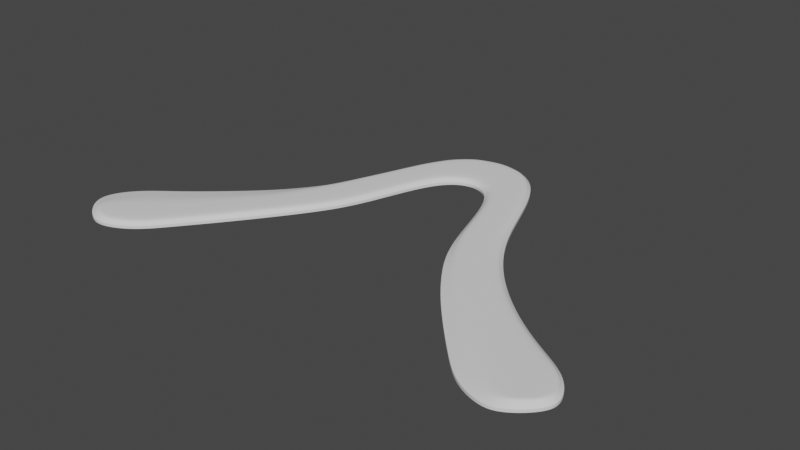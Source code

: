 # Source: quick-bezier.blend  (saved by Blender 2.92.15; exported with 4.5.12 LTS)
import bpy
from mathutils import Matrix  # noqa: F401  (used for matrix-valued properties, if any)

bpy.ops.wm.read_factory_settings(use_empty=True)
scene = bpy.context.scene
scene.name = 'Scene'

# ---- collections
col_collection = bpy.data.collections.new('Collection'); scene.collection.children.link(col_collection)

# ---- world
world_world = bpy.data.worlds.new('World'); scene.world = world_world
world_world.use_nodes = True; world_world.node_tree.nodes.clear()
_N = world_world.node_tree.nodes; _L = world_world.node_tree.links
n0 = _N.new('ShaderNodeOutputWorld'); n0.name = 'World Output'; n0.location = (300, 300)
n1 = _N.new('ShaderNodeBackground'); n1.name = 'Background'; n1.location = (10, 300)
n1.inputs[0].default_value = (0.05088, 0.05088, 0.05088, 1.0)
_L.new(n1.outputs[0], n0.inputs[0])
n0.is_active_output = True
world_world.color = (0.05088, 0.05088, 0.05088)
world_world.use_sun_shadow = False
world_world.sun_shadow_jitter_overblur = 0.0

# ---- meshes
me_beziercircle = bpy.data.meshes.new('BezierCircle')
me_beziercircle.from_pydata([(-0.1486, -0.06615, 0.0), (-0.1382, -0.0511, 0.0), (-0.1207, -0.03897, 0.0), (-0.09956, -0.02078, 0.0), (-0.07941, -0.002138, 0.0), (-0.06282, 0.0202, 0.0), (-0.05409, 0.03849, 0.0), (-0.04672, 0.05724, 0.0), (-0.03991, 0.0751, 0.0), (-0.03172, 0.09029, 0.0), (-0.02003, 0.101, 0.0), (-0.002782, 0.1056, 0.0), (0.01458, 0.1017, 0.0), (0.02649, 0.08983, 0.0), (0.03504, 0.07243, 0.0), (0.04243, 0.05185, 0.0), (0.05069, 0.03048, 0.0), (0.06167, 0.0107, 0.0), (0.07704, -0.008914, 0.0), (0.09817, -0.02806, 0.0), (0.1196, -0.04231, 0.0), (0.1378, -0.05237, 0.0), (0.1474, -0.06771, 0.0), (0.1204, -0.09051, 0.0), (0.1048, -0.08431, 0.0), (0.09198, -0.07174, 0.0), (0.07633, -0.05505, 0.0), (0.06069, -0.03724, 0.0), (0.04724, -0.01915, 0.0), (0.03645, -0.001532, 0.0), (0.02903, 0.01873, 0.0), (0.02334, 0.03898, 0.0), (0.01749, 0.05657, 0.0), (0.009828, 0.06884, 0.0), (-0.001503, 0.07314, 0.0), (-0.01296, 0.06863, 0.0), (-0.0209, 0.05765, 0.0), (-0.02696, 0.04228, 0.0), (-0.03266, 0.02462, 0.0), (-0.03965, 0.006757, 0.0), (-0.04942, -0.009221, 0.0), (-0.06289, -0.02827, 0.0), (-0.07826, -0.04853, 0.0), (-0.09343, -0.06748, 0.0), (-0.1051, -0.08182, 0.0), (-0.1206, -0.08988, 0.0), (0.144, -0.07797, 0.0), (0.1306, -0.08938, 0.0), (-0.1461, -0.07748, 0.0), (-0.132, -0.08934, 0.0), (-0.1383, -0.07916, 0.0), (-0.1362, -0.07362, 0.0), (-0.1251, -0.06191, 0.0), (-0.1103, -0.04988, 0.0), (-0.09138, -0.0315, 0.0), (-0.07347, -0.009318, 0.0), (-0.05962, 0.01648, 0.0), (-0.05157, 0.03722, 0.0), (-0.04413, 0.05615, 0.0), (-0.03738, 0.07383, 0.0), (-0.02949, 0.08843, 0.0), (-0.01865, 0.0984, 0.0), (-0.00273, 0.1026, 0.0), (0.01318, 0.09901, 0.0), (0.02419, 0.08806, 0.0), (0.03248, 0.07123, 0.0), (0.03982, 0.05079, 0.0), (0.04817, 0.02921, 0.0), (0.05936, 0.009052, 0.0), (0.07497, -0.01091, 0.0), (0.09636, -0.03034, 0.0), (0.1179, -0.04467, 0.0), (0.1352, -0.0543, 0.0), (0.1435, -0.06796, 0.0), (0.1311, -0.08394, 0.0), (0.1249, -0.08324, 0.0), (0.1134, -0.07423, 0.0), (0.1002, -0.06304, 0.0), (0.08315, -0.04714, 0.0), (0.06603, -0.02894, 0.0), (0.05128, -0.01261, 0.0), (0.04014, 0.002792, 0.0), (0.03168, 0.01966, 0.0), (0.02599, 0.03987, 0.0), (0.02001, 0.05785, 0.0), (0.01168, 0.07123, 0.0), (-0.00152, 0.07624, 0.0), (-0.01472, 0.07105, 0.0), (-0.02334, 0.05911, 0.0), (-0.02959, 0.04331, 0.0), (-0.03528, 0.02564, 0.0), (-0.04215, 0.008098, 0.0), (-0.05171, -0.007551, 0.0), (-0.06515, -0.02654, 0.0), (-0.08054, -0.0468, 0.0), (-0.09557, -0.06555, 0.0), (-0.1067, -0.07902, 0.0), (-0.1212, -0.08618, 0.0), (0.1409, -0.07594, 0.0), (-0.1305, -0.08575, 0.0)], [], [(62, 86, 85, 63), (63, 85, 84, 64), (64, 84, 83, 65), (65, 83, 82, 66), (66, 82, 81, 67), (67, 81, 80, 68), (68, 80, 79, 69), (69, 79, 78, 70), (70, 78, 77, 71), (71, 77, 76, 72), (61, 87, 86, 62), (60, 88, 87, 61), (59, 89, 88, 60), (58, 90, 89, 59), (57, 91, 90, 58), (56, 92, 91, 57), (55, 93, 92, 56), (54, 94, 93, 55), (53, 95, 94, 54), (52, 96, 95, 53), (51, 97, 96, 52), (72, 76, 75, 73), (50, 99, 97, 51), (74, 98, 73, 75), (50, 51, 0, 48), (51, 52, 1, 0), (52, 53, 2, 1), (53, 54, 3, 2), (54, 55, 4, 3), (55, 56, 5, 4), (56, 57, 6, 5), (57, 58, 7, 6), (58, 59, 8, 7), (59, 60, 9, 8), (60, 61, 10, 9), (61, 62, 11, 10), (62, 63, 12, 11), (63, 64, 13, 12), (64, 65, 14, 13), (65, 66, 15, 14), (66, 67, 16, 15), (67, 68, 17, 16), (68, 69, 18, 17), (69, 70, 19, 18), (70, 71, 20, 19), (71, 72, 21, 20), (72, 73, 22, 21), (74, 75, 23, 47), (75, 76, 24, 23), (76, 77, 25, 24), (77, 78, 26, 25), (78, 79, 27, 26), (79, 80, 28, 27), (80, 81, 29, 28), (81, 82, 30, 29), (82, 83, 31, 30), (83, 84, 32, 31), (84, 85, 33, 32), (85, 86, 34, 33), (86, 87, 35, 34), (87, 88, 36, 35), (88, 89, 37, 36), (89, 90, 38, 37), (90, 91, 39, 38), (91, 92, 40, 39), (92, 93, 41, 40), (93, 94, 42, 41), (94, 95, 43, 42), (95, 96, 44, 43), (96, 97, 45, 44), (73, 98, 46, 22), (98, 74, 47, 46), (99, 50, 48, 49), (97, 99, 49, 45)])
_k = {(50, 51): 0.33725, (51, 52): 0.33725, (52, 53): 0.33725, (53, 54): 0.33725, (54, 55): 0.33725, (55, 56): 0.33725, (56, 57): 0.33725, (57, 58): 0.33725, (58, 59): 0.33725, (59, 60): 0.33725, (60, 61): 0.33725, (61, 62): 0.33725, (62, 63): 0.33725, (63, 64): 0.33725, (64, 65): 0.33725, (65, 66): 0.33725, (66, 67): 0.33725, (67, 68): 0.33725, (68, 69): 0.33725, (69, 70): 0.33725, (70, 71): 0.33725, (71, 72): 0.33725, (72, 73): 0.33725, (74, 75): 0.33725, (75, 76): 0.33725, (76, 77): 0.33725, (77, 78): 0.33725, (78, 79): 0.33725, (79, 80): 0.33725, (80, 81): 0.33725, (81, 82): 0.33725, (82, 83): 0.33725, (83, 84): 0.33725, (84, 85): 0.33725, (85, 86): 0.33725, (86, 87): 0.33725, (87, 88): 0.33725, (88, 89): 0.33725, (89, 90): 0.33725, (90, 91): 0.33725, (91, 92): 0.33725, (92, 93): 0.33725, (93, 94): 0.33725, (94, 95): 0.33725, (95, 96): 0.33725, (96, 97): 0.33725, (62, 86): 0.33725, (63, 85): 0.33725, (64, 84): 0.33725, (65, 83): 0.33725, (66, 82): 0.33725, (67, 81): 0.33725, (68, 80): 0.33725, (69, 79): 0.33725, (70, 78): 0.33725, (71, 77): 0.33725, (72, 76): 0.33725, (61, 87): 0.33725, (60, 88): 0.33725, (59, 89): 0.33725, (58, 90): 0.33725, (57, 91): 0.33725, (56, 92): 0.33725, (55, 93): 0.33725, (54, 94): 0.33725, (53, 95): 0.33725, (52, 96): 0.33725, (73, 98): 0.33725, (74, 98): 0.33725, (73, 75): 0.33725, (50, 99): 0.33725, (97, 99): 0.33725, (51, 97): 0.33725, (0, 48): 1.0, (0, 1): 1.0, (1, 2): 1.0, (2, 3): 1.0, (3, 4): 1.0, (4, 5): 1.0, (5, 6): 1.0, (6, 7): 1.0, (7, 8): 1.0, (8, 9): 1.0, (9, 10): 1.0, (10, 11): 1.0, (11, 12): 1.0, (12, 13): 1.0, (13, 14): 1.0, (14, 15): 1.0, (15, 16): 1.0, (16, 17): 1.0, (17, 18): 1.0, (18, 19): 1.0, (19, 20): 1.0, (20, 21): 1.0, (21, 22): 1.0, (23, 47): 1.0, (23, 24): 1.0, (24, 25): 1.0, (25, 26): 1.0, (26, 27): 1.0, (27, 28): 1.0, (28, 29): 1.0, (29, 30): 1.0, (30, 31): 1.0, (31, 32): 1.0, (32, 33): 1.0, (33, 34): 1.0, (34, 35): 1.0, (35, 36): 1.0, (36, 37): 1.0, (37, 38): 1.0, (38, 39): 1.0, (39, 40): 1.0, (40, 41): 1.0, (41, 42): 1.0, (42, 43): 1.0, (43, 44): 1.0, (44, 45): 1.0, (22, 46): 1.0, (46, 47): 1.0, (48, 49): 1.0, (45, 49): 1.0}
me_beziercircle.attributes.new('crease_edge', 'FLOAT', 'EDGE').data.foreach_set('value', [_k.get((min(e.vertices), max(e.vertices)), 0.0) for e in me_beziercircle.edges])
_uv = me_beziercircle.uv_layers.new(name='UVMap')
_uv.uv.foreach_set('vector', [0.0, 0.0, 0.0, 0.0, 0.0, 0.0, 0.0, 0.0, 0.0, 0.0, 0.0, 0.0, 0.0, 0.0, 0.0, 0.0, 0.0, 0.0, 0.0, 0.0, 0.0, 0.0, 0.0, 0.0, 0.0, 0.0, 0.0, 0.0, 0.0, 0.0, 0.0, 0.0, 0.0, 0.0, 0.0, 0.0, 0.0, 0.0, 0.0, 0.0, 0.0, 0.0, 0.0, 0.0, 0.0, 0.0, 0.0, 0.0, 0.0, 0.0, 0.0, 0.0, 0.0, 0.0, 0.0, 0.0, 0.0, 0.0, 0.0, 0.0, 0.0, 0.0, 0.0, 0.0, 0.0, 0.0, 0.0, 0.0, 0.0, 0.0, 0.0, 0.0, 0.0, 0.0, 0.0, 0.0, 0.0, 0.0, 0.0, 0.0, 0.0, 0.0, 0.0, 0.0, 0.0, 0.0, 0.0, 0.0, 0.0, 0.0, 0.0, 0.0, 0.0, 0.0, 0.0, 0.0, 0.0, 0.0, 0.0, 0.0, 0.0, 0.0, 0.0, 0.0, 0.0, 0.0, 0.0, 0.0, 0.0, 0.0, 0.0, 0.0, 0.0, 0.0, 0.0, 0.0, 0.0, 0.0, 0.0, 0.0, 0.0, 0.0, 0.0, 0.0, 0.0, 0.0, 0.0, 0.0, 0.0, 0.0, 0.0, 0.0, 0.0, 0.0, 0.0, 0.0, 0.0, 0.0, 0.0, 0.0, 0.0, 0.0, 0.0, 0.0, 0.0, 0.0, 0.0, 0.0, 0.0, 0.0, 0.0, 0.0, 0.0, 0.0, 0.0, 0.0, 0.0, 0.0, 0.0, 0.0, 0.0, 0.0, 0.0, 0.0, 0.0, 0.0, 0.0, 0.0, 0.0, 0.0, 0.0, 0.0, 0.0, 0.0, 0.0, 0.0, 0.0, 0.0, 0.0, 0.0, 0.0, 0.0, 0.0, 0.0, 0.0, 0.0, 0.0, 0.0, 0.0, 0.0, 0.0, 0.0, 0.0, 0.0, 0.0, 0.0, 0.0, 0.0, 0.0, 0.0, 0.0, 0.0, 0.0, 0.0, 0.0, 0.0, 0.0, 0.0, 0.0, 0.0, 0.0, 0.0, 0.0, 0.0, 0.0, 0.0, 0.0, 0.0, 0.0, 0.0, 0.0, 0.0, 0.0, 0.0, 0.0, 0.0, 0.0, 0.0, 0.0, 0.0, 0.0, 0.0, 0.0, 0.0, 0.0, 0.0, 0.0, 0.0, 0.0, 0.0, 0.0, 0.0, 0.0, 0.0, 0.0, 0.0, 0.0, 0.0, 0.0, 0.0, 0.0, 0.0, 0.0, 0.0, 0.0, 0.0, 0.0, 0.0, 0.0, 0.0, 0.0, 0.0, 0.0, 0.0, 0.0, 0.0, 0.0, 0.0, 0.0, 0.0, 0.0, 0.0, 0.0, 0.0, 0.0, 0.0, 0.0, 0.0, 0.0, 0.0, 0.0, 0.0, 0.0, 0.0, 0.0, 0.0, 0.0, 0.0, 0.0, 0.0, 0.0, 0.0, 0.0, 0.0, 0.0, 0.0, 0.0, 0.0, 0.0, 0.0, 0.0, 0.0, 0.0, 0.0, 0.0, 0.0, 0.0, 0.0, 0.0, 0.0, 0.0, 0.0, 0.0, 0.0, 0.0, 0.0, 0.0, 0.0, 0.0, 0.0, 0.0, 0.0, 0.0, 0.0, 0.0, 0.0, 0.0, 0.0, 0.0, 0.0, 0.0, 0.0, 0.0, 0.0, 0.0, 0.0, 0.0, 0.0, 0.0, 0.0, 0.0, 0.0, 0.0, 0.0, 0.0, 0.0, 0.0, 0.0, 0.0, 0.0, 0.0, 0.0, 0.0, 0.0, 0.0, 0.0, 0.0, 0.0, 0.0, 0.0, 0.0, 0.0, 0.0, 0.0, 0.0, 0.0, 0.0, 0.0, 0.0, 0.0, 0.0, 0.0, 0.0, 0.0, 0.0, 0.0, 0.0, 0.0, 0.0, 0.0, 0.0, 0.0, 0.0, 0.0, 0.0, 0.0, 0.0, 0.0, 0.0, 0.0, 0.0, 0.0, 0.0, 0.0, 0.0, 0.0, 0.0, 0.0, 0.0, 0.0, 0.0, 0.0, 0.0, 0.0, 0.0, 0.0, 0.0, 0.0, 0.0, 0.0, 0.0, 0.0, 0.0, 0.0, 0.0, 0.0, 0.0, 0.0, 0.0, 0.0, 0.0, 0.0, 0.0, 0.0, 0.0, 0.0, 0.0, 0.0, 0.0, 0.0, 0.0, 0.0, 0.0, 0.0, 0.0, 0.0, 0.0, 0.0, 0.0, 0.0, 0.0, 0.0, 0.0, 0.0, 0.0, 0.0, 0.0, 0.0, 0.0, 0.0, 0.0, 0.0, 0.0, 0.0, 0.0, 0.0, 0.0, 0.0, 0.0, 0.0, 0.0, 0.0, 0.0, 0.0, 0.0, 0.0, 0.0, 0.0, 0.0, 0.0, 0.0, 0.0, 0.0, 0.0, 0.0, 0.0, 0.0, 0.0, 0.0, 0.0, 0.0, 0.0, 0.0, 0.0, 0.0, 0.0, 0.0, 0.0, 0.0, 0.0, 0.0, 0.0, 0.0, 0.0, 0.0, 0.0, 0.0, 0.0, 0.0, 0.0, 0.0, 0.0, 0.0, 0.0, 0.0, 0.0, 0.0, 0.0, 0.0, 0.0, 0.0, 0.0, 0.0, 0.0, 0.0, 0.0, 0.0, 0.0, 0.0, 0.0, 0.0, 0.0, 0.0, 0.0, 0.0, 0.0, 0.0, 0.0, 0.0, 0.0, 0.0, 0.0, 0.0, 0.0, 0.0, 0.0, 0.0, 0.0, 0.0, 0.0, 0.0, 0.0, 0.0, 0.0, 0.0, 0.0, 0.0, 0.0, 0.0, 0.0, 0.0, 0.0, 0.0, 0.0, 0.0, 0.0, 0.0, 0.0, 0.0, 0.0, 0.0, 0.0, 0.0, 0.0, 0.0, 0.0, 0.0, 0.0, 0.0, 0.0, 0.0, 0.0, 0.0, 0.0, 0.0, 0.0, 0.0, 0.0, 0.0, 0.0, 0.0, 0.0, 0.0, 0.0, 0.0, 0.0, 0.0, 0.0, 0.0, 0.0, 0.0, 0.0])
me_beziercircle.use_remesh_fix_poles = True
me_beziercircle.use_remesh_preserve_attributes = False
me_beziercircle.use_mirror_vertex_groups = False
me_beziercircle.update()

# ---- objects
ob_beziercircle = bpy.data.objects.new('BezierCircle', me_beziercircle)

# ---- transforms, parenting, visibility, modifiers, constraints
ob_beziercircle.location = (0.0, 0.0, 0.0)
ob_beziercircle.lineart.crease_threshold = 0.0
_vg = ob_beziercircle.vertex_groups.new(name='Group')
_vg.add([50, 51, 52, 53, 54, 55, 56, 57, 58, 59, 60, 61, 62, 63, 64, 65, 66, 67, 68, 69, 70, 71, 72, 73, 74, 75, 76, 77, 78, 79, 80, 81, 82, 83, 84, 85, 86, 87, 88, 89, 90, 91, 92, 93, 94, 95, 96, 97, 98, 99], 1.0, 'REPLACE')
_m = ob_beziercircle.modifiers.new('Solidify', 'SOLIDIFY')
_m.thickness = 0.004
_m.thickness_vertex_group = 0.4
_m.offset = 1.0
_m.vertex_group = 'Group'
_m = ob_beziercircle.modifiers.new('Subdivision', 'SUBSURF')
_m.uv_smooth = 'PRESERVE_CORNERS'
_m.levels = 3
_m.render_levels = 3

# ---- collection membership
col_collection.objects.link(ob_beziercircle)

# ---- scene / render settings (as saved in the file)
scene.frame_start = 1; scene.frame_end = 250; scene.frame_set(1)
scene.render.engine = 'BLENDER_EEVEE_NEXT'
scene.cycles.use_denoising = False
scene.cycles.samples = 128
scene.cycles.sampling_pattern = 'TABULATED_SOBOL'
scene.cycles.use_adaptive_sampling = False
scene.cycles.use_light_tree = False
scene.view_settings.view_transform = 'Filmic'
bpy.context.view_layer.update()

# ---- added for rendering (the .blend has no active camera and no usable light): camera, sun
cam_auto = bpy.data.cameras.new('AutoCamera')
cam_auto.lens = 50.0
cam_auto.sensor_width = 36.0
cam_auto.clip_end = 1000.0
ob_auto_camera = bpy.data.objects.new('AutoCamera', cam_auto)
scene.collection.objects.link(ob_auto_camera)
ob_auto_camera.location = (0.327928, -0.386696, 0.264822)
ob_auto_camera.rotation_euler = (1.09748, -7.21219e-08, 0.694738)
scene.camera = ob_auto_camera
light_auto_sun = bpy.data.lights.new('AutoSun', 'SUN')
light_auto_sun.energy = 3.0
light_auto_sun.angle = 0.0523599
ob_auto_sun = bpy.data.objects.new('AutoSun', light_auto_sun)
scene.collection.objects.link(ob_auto_sun)
ob_auto_sun.rotation_euler = (0.872665, 0.174533, 0.523599)
bpy.context.view_layer.update()
